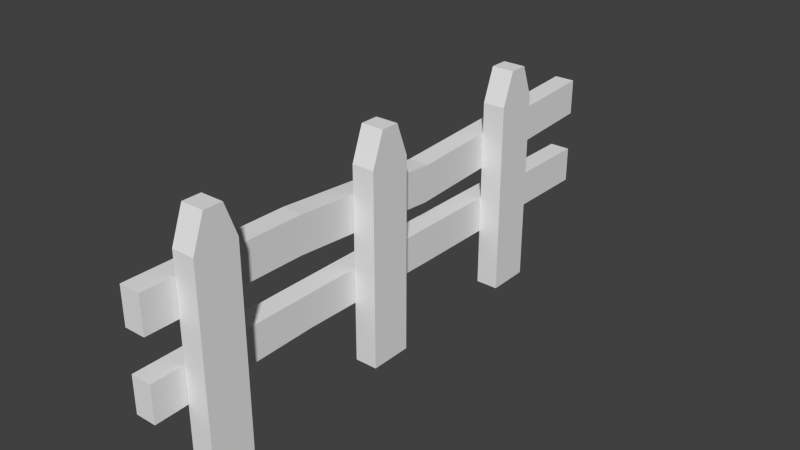 # Source: Fence.blend  (saved by Blender 2.67.0; exported with 4.5.12 LTS)
import bpy
from mathutils import Matrix  # noqa: F401  (used for matrix-valued properties, if any)

bpy.ops.wm.read_factory_settings(use_empty=True)
scene = bpy.context.scene
scene.name = 'Scene'

# ---- collections
col_collection_1 = bpy.data.collections.new('Collection 1'); scene.collection.children.link(col_collection_1)

# ---- world
world_world = bpy.data.worlds.new('World'); scene.world = world_world
world_world.color = (0.05088, 0.05088, 0.05088)
world_world.use_sun_shadow = False
world_world.sun_shadow_jitter_overblur = 0.0
world_world.cycles.sampling_method = 'MANUAL'
world_world.cycles.sample_map_resolution = 256

# ---- meshes
me_cube = bpy.data.meshes.new('Cube')
me_cube.from_pydata([(-0.1511, 1.172, -0.06818), (-0.1511, 1.474, -0.06818), (0.1511, 1.474, -0.06818), (0.1511, 1.172, -0.06818), (-0.1511, 1.172, 1.293), (-0.1511, 1.474, 1.293), (0.1511, 1.474, 1.293), (0.1511, 1.172, 1.293), (-0.1511, 1.258, 1.524), (-0.1511, 1.388, 1.524), (0.1511, 1.388, 1.524), (0.1511, 1.258, 1.524), (-0.4343, 2.301, 0.8789), (-0.1541, 2.301, 0.8789), (-0.4343, 2.301, 1.137), (-0.1541, 2.301, 1.137), (-0.1511, -1.172, -0.06818), (-0.1511, -1.474, -0.06818), (0.1511, -1.474, -0.06818), (0.1511, -1.172, -0.06818), (-0.1511, -1.172, 1.293), (-0.1511, -1.474, 1.293), (0.1511, -1.474, 1.293), (0.1511, -1.172, 1.293), (-0.1511, -1.258, 1.524), (-0.1511, -1.388, 1.524), (0.1511, -1.388, 1.524), (0.1511, -1.258, 1.524), (-0.4343, -1.703, 0.8789), (-0.1541, -1.703, 0.8789), (-0.4343, -1.703, 1.137), (-0.1541, -1.703, 1.137), (-0.1565, -0.5569, 1.129), (-0.1495, 0.5753, 1.046), (-0.4388, -0.5753, 0.8722), (-0.4319, 0.5569, 0.7891), (-0.1518, 0.5564, 0.7885), (-0.1587, -0.5758, 0.8715), (-0.4297, 0.5758, 1.047), (-0.4366, -0.5564, 1.13), (-0.4343, 2.301, 0.3325), (-0.1541, 2.301, 0.3325), (-0.4343, 2.301, 0.5911), (-0.1541, 2.301, 0.5911), (-0.4343, -1.703, 0.3325), (-0.1541, -1.703, 0.3325), (-0.4343, -1.703, 0.5911), (-0.1541, -1.703, 0.5911), (-0.1565, -0.6166, 0.5958), (-0.1495, 0.5753, 0.5991), (-0.4388, -0.5156, 0.3584), (-0.4319, 0.5569, 0.3418), (-0.1518, 0.5564, 0.3412), (-0.1587, -0.5158, 0.3576), (-0.4297, 0.5758, 0.5997), (-0.4366, -0.6164, 0.5966), (-0.1511, 0.1741, -0.06818), (-0.1511, -0.1281, -0.06818), (0.1511, -0.1281, -0.06818), (0.1511, 0.1741, -0.06818), (-0.1511, 0.1741, 1.293), (-0.1511, -0.1281, 1.293), (0.1511, -0.1281, 1.293), (0.1511, 0.1741, 1.293), (-0.1511, 0.08768, 1.524), (-0.1511, -0.04168, 1.524), (0.1511, -0.04168, 1.524), (0.1511, 0.08768, 1.524)], [], [(4, 5, 1, 0), (5, 6, 2, 1), (6, 7, 3, 2), (7, 4, 0, 3), (0, 1, 2, 3), (4, 7, 11, 8), (11, 10, 9, 8), (7, 6, 10, 11), (6, 5, 9, 10), (5, 4, 8, 9), (14, 15, 13, 12), (32, 39, 30, 31), (20, 16, 17, 21), (21, 17, 18, 22), (22, 18, 19, 23), (23, 19, 16, 20), (16, 19, 18, 17), (20, 24, 27, 23), (27, 24, 25, 26), (23, 27, 26, 22), (22, 26, 25, 21), (21, 25, 24, 20), (30, 28, 29, 31), (39, 34, 28, 30), (34, 37, 29, 28), (33, 36, 13, 15), (15, 14, 38, 33), (33, 38, 39, 32), (14, 12, 35, 38), (38, 35, 34, 39), (12, 13, 36, 35), (35, 36, 37, 34), (31, 29, 37, 32), (32, 37, 36, 33), (42, 43, 41, 40), (48, 55, 46, 47), (46, 44, 45, 47), (55, 50, 44, 46), (50, 53, 45, 44), (49, 52, 41, 43), (43, 42, 54, 49), (49, 54, 55, 48), (42, 40, 51, 54), (54, 51, 50, 55), (40, 41, 52, 51), (51, 52, 53, 50), (47, 45, 53, 48), (48, 53, 52, 49), (60, 56, 57, 61), (61, 57, 58, 62), (62, 58, 59, 63), (63, 59, 56, 60), (56, 59, 58, 57), (60, 64, 67, 63), (67, 64, 65, 66), (63, 67, 66, 62), (62, 66, 65, 61), (61, 65, 64, 60)])
_uv = me_cube.uv_layers.new(name='UVMap')
_uv.uv.foreach_set('vector', [0.8982, 0.6179, 0.835, 0.6181, 0.8342, 0.3338, 0.8973, 0.3336, 0.7028, 0.6156, 0.6397, 0.6154, 0.6406, 0.3336, 0.7037, 0.3338, 0.8325, 0.6181, 0.7694, 0.6179, 0.7702, 0.3336, 0.8333, 0.3338, 0.5748, 0.05092, 0.6379, 0.05073, 0.6387, 0.3326, 0.5756, 0.3328, 0.5745, 0.6667, 0.6376, 0.6667, 0.6376, 0.7299, 0.5745, 0.7299, 0.6379, 0.05073, 0.5748, 0.05092, 0.5746, 0.0006058, 0.6377, 0.0004122, 0.7591, 0.1462, 0.7861, 0.1461, 0.7862, 0.2092, 0.7592, 0.2093, 0.7694, 0.6179, 0.8325, 0.6181, 0.8143, 0.6664, 0.7873, 0.6663, 0.6397, 0.6154, 0.7028, 0.6156, 0.7027, 0.6659, 0.6396, 0.6657, 0.835, 0.6181, 0.8982, 0.6179, 0.8803, 0.6663, 0.8532, 0.6664, 0.7045, 0.2091, 0.7047, 0.1506, 0.7583, 0.1507, 0.7581, 0.2093, 0.2091, 0.2399, 0.1505, 0.2399, 0.1514, 0.0004122, 0.21, 0.0005136, 0.7054, 0.6181, 0.7045, 0.3338, 0.7677, 0.3336, 0.7685, 0.6179, 0.6379, 0.3839, 0.6387, 0.6657, 0.5756, 0.6659, 0.5748, 0.3841, 0.8999, 0.6181, 0.899, 0.3338, 0.9621, 0.3336, 0.963, 0.6179, 0.6397, 0.2822, 0.6406, 0.0004122, 0.7037, 0.0006058, 0.7028, 0.2824, 0.7677, 0.2696, 0.7677, 0.3328, 0.7045, 0.3327, 0.7045, 0.2696, 0.7028, 0.2824, 0.7027, 0.3328, 0.6396, 0.3326, 0.6397, 0.2822, 0.7861, 0.6672, 0.7862, 0.7304, 0.7592, 0.7304, 0.7591, 0.6673, 0.963, 0.6179, 0.9451, 0.6663, 0.9181, 0.6664, 0.8999, 0.6181, 0.5748, 0.3841, 0.5746, 0.3338, 0.6377, 0.3336, 0.6379, 0.3839, 0.7685, 0.6179, 0.7506, 0.6663, 0.7236, 0.6664, 0.7054, 0.6181, 0.7045, 0.6674, 0.7581, 0.6672, 0.7583, 0.7258, 0.7047, 0.7259, 0.07864, 0.5974, 0.1325, 0.6012, 0.1319, 0.8368, 0.07783, 0.837, 0.2719, 0.6012, 0.3304, 0.6013, 0.3313, 0.8368, 0.2728, 0.8368, 0.05431, 0.361, 0.0004122, 0.3647, 0.0204, 0.0004122, 0.07444, 0.0005779, 0.2085, 0.8369, 0.15, 0.8368, 0.1516, 0.4765, 0.2101, 0.4765, 0.2101, 0.4765, 0.1516, 0.4765, 0.1505, 0.2399, 0.2091, 0.2399, 0.07526, 0.0005779, 0.1293, 0.0004122, 0.1492, 0.3646, 0.09525, 0.3608, 0.09525, 0.3608, 0.1492, 0.3646, 0.1325, 0.6012, 0.07864, 0.5974, 0.2729, 0.0004122, 0.3314, 0.0004167, 0.3319, 0.3647, 0.2734, 0.3646, 0.2734, 0.3646, 0.3319, 0.3647, 0.3304, 0.6013, 0.2719, 0.6012, 0.07187, 0.837, 0.01784, 0.8368, 0.01703, 0.6013, 0.07093, 0.5976, 0.07093, 0.5976, 0.01703, 0.6013, 0.0004122, 0.3647, 0.05431, 0.361, 0.7047, 0.1231, 0.7045, 0.06453, 0.7581, 0.06436, 0.7583, 0.1229, 0.27, 0.2275, 0.2115, 0.2274, 0.2124, 0.0004122, 0.2709, 0.0005135, 0.7045, 0.2103, 0.7581, 0.2101, 0.7583, 0.2686, 0.7047, 0.2688, 0.395, 0.61, 0.4447, 0.5888, 0.4508, 0.8368, 0.3968, 0.837, 0.3327, 0.5888, 0.3912, 0.5888, 0.3922, 0.8368, 0.3337, 0.8368, 0.5088, 0.361, 0.4549, 0.3648, 0.4542, 0.0004122, 0.5083, 0.0005779, 0.2695, 0.8369, 0.2109, 0.8368, 0.2125, 0.4765, 0.271, 0.4765, 0.271, 0.4765, 0.2125, 0.4765, 0.2115, 0.2274, 0.27, 0.2275, 0.3942, 0.0005779, 0.4483, 0.0004122, 0.4474, 0.3647, 0.3935, 0.3609, 0.3935, 0.3609, 0.4474, 0.3647, 0.4447, 0.5888, 0.395, 0.61, 0.3337, 0.0004122, 0.3923, 0.0004167, 0.3927, 0.3648, 0.3342, 0.3647, 0.3342, 0.3647, 0.3927, 0.3648, 0.3912, 0.5888, 0.3327, 0.5888, 0.5057, 0.837, 0.4517, 0.8368, 0.4577, 0.5888, 0.5074, 0.61, 0.5074, 0.61, 0.4577, 0.5888, 0.4549, 0.3648, 0.5088, 0.361, 0.5105, 0.9513, 0.5096, 0.6669, 0.5728, 0.6667, 0.5736, 0.9511, 0.5729, 0.05073, 0.5738, 0.3326, 0.5107, 0.3328, 0.5098, 0.05092, 0.6406, 0.9513, 0.6397, 0.6669, 0.7028, 0.6667, 0.7037, 0.9511, 0.5098, 0.6154, 0.5107, 0.3336, 0.5738, 0.3338, 0.5729, 0.6156, 0.7677, 0.0004168, 0.7677, 0.06354, 0.7045, 0.06353, 0.7045, 0.0004122, 0.5729, 0.6156, 0.5728, 0.6659, 0.5096, 0.6657, 0.5098, 0.6154, 0.7861, 0.06436, 0.7862, 0.1275, 0.7592, 0.1275, 0.7591, 0.0644, 0.7037, 0.9511, 0.6858, 0.9995, 0.6588, 0.9996, 0.6406, 0.9513, 0.5098, 0.05092, 0.5096, 0.0006058, 0.5728, 0.0004122, 0.5729, 0.05073, 0.5736, 0.9511, 0.5557, 0.9995, 0.5287, 0.9996, 0.5105, 0.9513])
me_cube.use_remesh_preserve_volume = False
me_cube.use_remesh_preserve_attributes = False
me_cube.use_mirror_vertex_groups = False
me_cube.update()

# ---- objects
ob_cube = bpy.data.objects.new('Cube', me_cube)

# ---- transforms, parenting, visibility, modifiers, constraints
ob_cube.location = (0.0, 0.0, 0.0)
ob_cube.scale = (0.5298, 1.0, 1.0)
ob_cube.lineart.crease_threshold = 0.0

# ---- collection membership
col_collection_1.objects.link(ob_cube)

# ---- scene / render settings (as saved in the file)
scene.frame_start = 1; scene.frame_end = 250; scene.frame_set(1)
scene.render.engine = 'BLENDER_EEVEE_NEXT'
scene.render.image_settings.color_mode = 'RGB'
scene.render.image_settings.compression = 90
scene.render.resolution_percentage = 50
scene.render.dither_intensity = 0.0
scene.render.bake_margin = 2
scene.cycles.use_denoising = False
scene.cycles.samples = 10
scene.cycles.sampling_pattern = 'TABULATED_SOBOL'
scene.cycles.light_sampling_threshold = 0.0
scene.cycles.use_adaptive_sampling = False
scene.cycles.use_light_tree = False
scene.cycles.blur_glossy = 0.0
scene.cycles.volume_bounces = 1
scene.cycles.pixel_filter_type = 'GAUSSIAN'
scene.cycles.sample_clamp_indirect = 0.0
scene.view_settings.view_transform = 'Standard'
bpy.context.view_layer.update()

# ---- added for rendering (the .blend has no active camera and no usable light): camera, sun
cam_auto = bpy.data.cameras.new('AutoCamera')
cam_auto.lens = 50.0
cam_auto.sensor_width = 36.0
cam_auto.clip_end = 1000.0
ob_auto_camera = bpy.data.objects.new('AutoCamera', cam_auto)
scene.collection.objects.link(ob_auto_camera)
ob_auto_camera.location = (3.92062, -4.49742, 3.92556)
ob_auto_camera.rotation_euler = (1.09748, -7.21219e-08, 0.694738)
scene.camera = ob_auto_camera
light_auto_sun = bpy.data.lights.new('AutoSun', 'SUN')
light_auto_sun.energy = 3.0
light_auto_sun.angle = 0.0523599
ob_auto_sun = bpy.data.objects.new('AutoSun', light_auto_sun)
scene.collection.objects.link(ob_auto_sun)
ob_auto_sun.rotation_euler = (0.872665, 0.174533, 0.523599)
bpy.context.view_layer.update()
